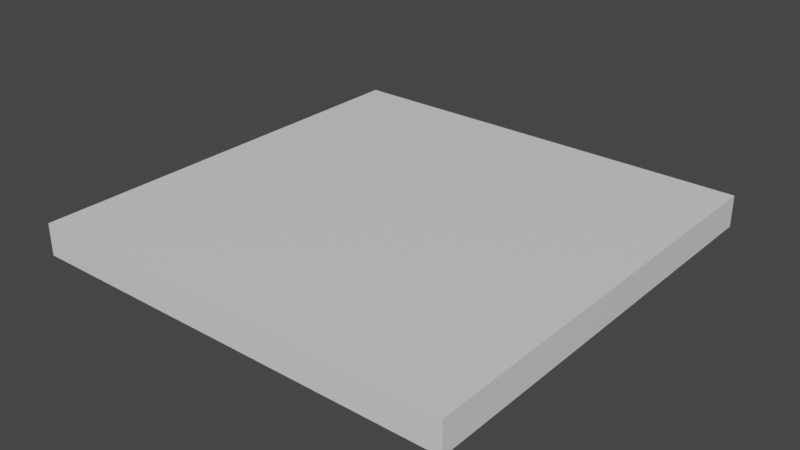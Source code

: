 # Source: metal_plate.blend  (saved by Blender 2.83.19; exported with 4.5.12 LTS)
import bpy
from mathutils import Matrix  # noqa: F401  (used for matrix-valued properties, if any)

bpy.ops.wm.read_factory_settings(use_empty=True)
scene = bpy.context.scene
scene.name = 'Scene'

# ---- collections
col_collection = bpy.data.collections.new('Collection'); scene.collection.children.link(col_collection)

# ---- materials (node trees are filled in below, after node groups)
mat_material = bpy.data.materials.new('Material')
mat_material.alpha_threshold = 0.0
mat_material.use_transparent_shadow = False
mat_material.line_color = (0.0, 0.0, 0.0, 1.0)

# ---- material node trees
mat_material.use_nodes = True; mat_material.node_tree.nodes.clear()
_N = mat_material.node_tree.nodes; _L = mat_material.node_tree.links
n0 = _N.new('ShaderNodeOutputMaterial'); n0.name = 'Material Output'; n0.location = (300, 300)
n1 = _N.new('ShaderNodeBsdfPrincipled'); n1.name = 'Principled BSDF'; n1.location = (10, 300)
n1.distribution = 'GGX'
n1.subsurface_method = 'BURLEY'
n1.inputs[2].default_value = 0.4
n1.inputs[3].default_value = 1.45
n1.inputs[27].default_value = (0.0, 0.0, 0.0, 1.0)
n1.inputs[28].default_value = 1.0
_L.new(n1.outputs[0], n0.inputs[0])
n0.is_active_output = True

# ---- world
world_world = bpy.data.worlds.new('World'); scene.world = world_world
world_world.use_nodes = True; world_world.node_tree.nodes.clear()
_N = world_world.node_tree.nodes; _L = world_world.node_tree.links
n0 = _N.new('ShaderNodeOutputWorld'); n0.name = 'World Output'; n0.location = (300, 300)
n1 = _N.new('ShaderNodeBackground'); n1.name = 'Background'; n1.location = (10, 300)
n1.inputs[0].default_value = (0.05088, 0.05088, 0.05088, 1.0)
_L.new(n1.outputs[0], n0.inputs[0])
n0.is_active_output = True
world_world.color = (0.05088, 0.05088, 0.05088)
world_world.use_sun_shadow = False
world_world.sun_shadow_jitter_overblur = 0.0

# ---- meshes
me_cube = bpy.data.meshes.new('Cube')
me_cube.from_pydata([(0.9961, 1.0, -3.052e-05), (0.9961, -1.0, -3.052e-05), (-1.004, 1.0, -3.052e-05), (-1.004, -1.0, -3.052e-05), (0.9961, 1.0, 0.146), (0.9961, -1.0, 0.146), (-1.004, 1.0, 0.146), (-1.004, -1.0, 0.146)], [], [(5, 7, 3, 1), (5, 1, 0, 4), (2, 3, 7, 6), (2, 0, 1, 3), (4, 6, 7, 5), (0, 2, 6, 4)])
_uv = me_cube.uv_layers.new(name='UVMap')
_uv.uv.foreach_set('vector', [0.625, 0.75, 0.875, 0.75, 0.125, 0.75, 0.375, 0.75, 0.625, 0.75, 0.375, 0.75, 0.375, 0.5, 0.625, 0.5, 0.125, 0.5, 0.125, 0.75, 0.875, 0.75, 0.875, 0.5, 0.125, 0.5, 0.375, 0.5, 0.375, 0.75, 0.125, 0.75, 0.625, 0.5, 0.875, 0.5, 0.875, 0.75, 0.625, 0.75, 0.375, 0.5, 0.125, 0.5, 0.875, 0.5, 0.625, 0.5])
me_cube.materials.append(mat_material)
me_cube.use_remesh_preserve_volume = False
me_cube.use_remesh_preserve_attributes = False
me_cube.use_mirror_vertex_groups = False
me_cube.update()

# ---- objects
ob_cube = bpy.data.objects.new('Cube', me_cube)

# ---- transforms, parenting, visibility, modifiers, constraints
ob_cube.location = (0.003938, 0.0, -1.0)
ob_cube.lock_rotations_4d = False
ob_cube.empty_display_type = 'ARROWS'
ob_cube.lineart.crease_threshold = 0.0

# ---- collection membership
col_collection.objects.link(ob_cube)

# ---- scene / render settings (as saved in the file)
scene.frame_start = 1; scene.frame_end = 250; scene.frame_set(1)
scene.render.engine = 'BLENDER_EEVEE_NEXT'
scene.cycles.use_denoising = False
scene.cycles.samples = 128
scene.cycles.sampling_pattern = 'TABULATED_SOBOL'
scene.cycles.use_adaptive_sampling = False
scene.cycles.use_light_tree = False
scene.view_settings.view_transform = 'Filmic'
bpy.context.view_layer.update()

# ---- added for rendering (the .blend has no active camera and no usable light): camera, sun
cam_auto = bpy.data.cameras.new('AutoCamera')
cam_auto.lens = 50.0
cam_auto.sensor_width = 36.0
cam_auto.clip_end = 1000.0
ob_auto_camera = bpy.data.objects.new('AutoCamera', cam_auto)
scene.collection.objects.link(ob_auto_camera)
ob_auto_camera.location = (2.62042, -3.1445, 1.16937)
ob_auto_camera.rotation_euler = (1.09748, -7.21219e-08, 0.694738)
scene.camera = ob_auto_camera
light_auto_sun = bpy.data.lights.new('AutoSun', 'SUN')
light_auto_sun.energy = 3.0
light_auto_sun.angle = 0.0523599
ob_auto_sun = bpy.data.objects.new('AutoSun', light_auto_sun)
scene.collection.objects.link(ob_auto_sun)
ob_auto_sun.rotation_euler = (0.872665, 0.174533, 0.523599)
bpy.context.view_layer.update()
